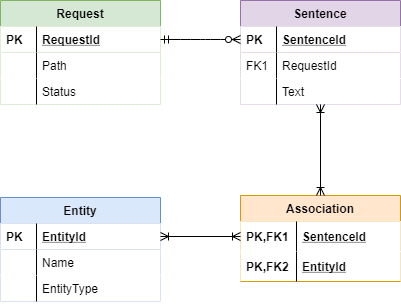

The diagram above was exported from draw.io. Its source (the exported page's mxGraphModel, read from the mxfile embedded in the PNG):
<mxGraphModel dx="1422" dy="822" grid="1" gridSize="10" guides="1" tooltips="1" connect="1" arrows="1" fold="1" page="1" pageScale="1" pageWidth="827" pageHeight="1169" math="0" shadow="0">
  <root>
    <mxCell id="WIyWlLk6GJQsqaUBKTNV-0" />
    <mxCell id="WIyWlLk6GJQsqaUBKTNV-1" parent="WIyWlLk6GJQsqaUBKTNV-0" />
    <mxCell id="zkfFHV4jXpPFQw0GAbJ--51" value="Request" style="swimlane;fontStyle=1;childLayout=stackLayout;horizontal=1;startSize=26;horizontalStack=0;resizeParent=1;resizeLast=0;collapsible=1;marginBottom=0;rounded=0;shadow=0;strokeWidth=1;fillColor=#d5e8d4;strokeColor=#82b366;" parent="WIyWlLk6GJQsqaUBKTNV-1" vertex="1">
      <mxGeometry x="160" y="120" width="160" height="104" as="geometry">
        <mxRectangle x="20" y="80" width="160" height="26" as="alternateBounds" />
      </mxGeometry>
    </mxCell>
    <mxCell id="zkfFHV4jXpPFQw0GAbJ--52" value="RequestId" style="shape=partialRectangle;top=0;left=0;right=0;bottom=1;align=left;verticalAlign=top;fillColor=#ffffff;spacingLeft=40;spacingRight=4;overflow=hidden;rotatable=0;points=[[0,0.5],[1,0.5]];portConstraint=eastwest;dropTarget=0;rounded=0;shadow=0;strokeWidth=1;fontStyle=5;strokeColor=#82B366;" parent="zkfFHV4jXpPFQw0GAbJ--51" vertex="1">
      <mxGeometry y="26" width="160" height="26" as="geometry" />
    </mxCell>
    <mxCell id="zkfFHV4jXpPFQw0GAbJ--53" value="PK" style="shape=partialRectangle;top=0;left=0;bottom=0;fillColor=none;align=left;verticalAlign=top;spacingLeft=4;spacingRight=4;overflow=hidden;rotatable=0;points=[];portConstraint=eastwest;part=1;fontStyle=1" parent="zkfFHV4jXpPFQw0GAbJ--52" vertex="1" connectable="0">
      <mxGeometry width="36" height="26" as="geometry" />
    </mxCell>
    <mxCell id="zkfFHV4jXpPFQw0GAbJ--54" value="Path" style="shape=partialRectangle;top=0;left=0;right=0;bottom=0;align=left;verticalAlign=top;fillColor=#ffffff;spacingLeft=40;spacingRight=4;overflow=hidden;rotatable=0;points=[[0,0.5],[1,0.5]];portConstraint=eastwest;dropTarget=0;rounded=0;shadow=0;strokeWidth=1;strokeColor=#000000;" parent="zkfFHV4jXpPFQw0GAbJ--51" vertex="1">
      <mxGeometry y="52" width="160" height="26" as="geometry" />
    </mxCell>
    <mxCell id="zkfFHV4jXpPFQw0GAbJ--55" value="" style="shape=partialRectangle;top=0;left=0;bottom=0;fillColor=none;align=left;verticalAlign=top;spacingLeft=4;spacingRight=4;overflow=hidden;rotatable=0;points=[];portConstraint=eastwest;part=1;" parent="zkfFHV4jXpPFQw0GAbJ--54" vertex="1" connectable="0">
      <mxGeometry width="36" height="26" as="geometry" />
    </mxCell>
    <mxCell id="T4v8qMxmKKyWMlZ7dc5X-0" value="Status" style="shape=partialRectangle;top=0;left=0;right=0;bottom=0;align=left;verticalAlign=top;fillColor=#ffffff;spacingLeft=40;spacingRight=4;overflow=hidden;rotatable=0;points=[[0,0.5],[1,0.5]];portConstraint=eastwest;dropTarget=0;rounded=0;shadow=0;strokeWidth=1;strokeColor=#000000;" vertex="1" parent="zkfFHV4jXpPFQw0GAbJ--51">
      <mxGeometry y="78" width="160" height="26" as="geometry" />
    </mxCell>
    <mxCell id="T4v8qMxmKKyWMlZ7dc5X-1" value="" style="shape=partialRectangle;top=0;left=0;bottom=0;fillColor=none;align=left;verticalAlign=top;spacingLeft=4;spacingRight=4;overflow=hidden;rotatable=0;points=[];portConstraint=eastwest;part=1;" vertex="1" connectable="0" parent="T4v8qMxmKKyWMlZ7dc5X-0">
      <mxGeometry width="36" height="26" as="geometry" />
    </mxCell>
    <mxCell id="zkfFHV4jXpPFQw0GAbJ--56" value="Sentence" style="swimlane;fontStyle=1;childLayout=stackLayout;horizontal=1;startSize=26;horizontalStack=0;resizeParent=1;resizeLast=0;collapsible=1;marginBottom=0;rounded=0;shadow=0;strokeWidth=1;fillColor=#e1d5e7;strokeColor=#9673a6;" parent="WIyWlLk6GJQsqaUBKTNV-1" vertex="1">
      <mxGeometry x="400" y="120" width="160" height="104" as="geometry">
        <mxRectangle x="260" y="80" width="160" height="26" as="alternateBounds" />
      </mxGeometry>
    </mxCell>
    <mxCell id="zkfFHV4jXpPFQw0GAbJ--57" value="SentenceId" style="shape=partialRectangle;top=0;left=0;right=0;bottom=1;align=left;verticalAlign=top;fillColor=#ffffff;spacingLeft=40;spacingRight=4;overflow=hidden;rotatable=0;points=[[0,0.5],[1,0.5]];portConstraint=eastwest;dropTarget=0;rounded=0;shadow=0;strokeWidth=1;fontStyle=5;strokeColor=#9673A6;" parent="zkfFHV4jXpPFQw0GAbJ--56" vertex="1">
      <mxGeometry y="26" width="160" height="26" as="geometry" />
    </mxCell>
    <mxCell id="zkfFHV4jXpPFQw0GAbJ--58" value="PK" style="shape=partialRectangle;top=0;left=0;bottom=0;fillColor=none;align=left;verticalAlign=top;spacingLeft=4;spacingRight=4;overflow=hidden;rotatable=0;points=[];portConstraint=eastwest;part=1;fontStyle=1" parent="zkfFHV4jXpPFQw0GAbJ--57" vertex="1" connectable="0">
      <mxGeometry width="36" height="26" as="geometry" />
    </mxCell>
    <mxCell id="zkfFHV4jXpPFQw0GAbJ--59" value="RequestId" style="shape=partialRectangle;top=0;left=0;right=0;bottom=0;align=left;verticalAlign=top;fillColor=#ffffff;spacingLeft=40;spacingRight=4;overflow=hidden;rotatable=0;points=[[0,0.5],[1,0.5]];portConstraint=eastwest;dropTarget=0;rounded=0;shadow=0;strokeWidth=1;" parent="zkfFHV4jXpPFQw0GAbJ--56" vertex="1">
      <mxGeometry y="52" width="160" height="26" as="geometry" />
    </mxCell>
    <mxCell id="zkfFHV4jXpPFQw0GAbJ--60" value="FK1" style="shape=partialRectangle;top=0;left=0;bottom=0;fillColor=none;align=left;verticalAlign=top;spacingLeft=4;spacingRight=4;overflow=hidden;rotatable=0;points=[];portConstraint=eastwest;part=1;" parent="zkfFHV4jXpPFQw0GAbJ--59" vertex="1" connectable="0">
      <mxGeometry width="36" height="26" as="geometry" />
    </mxCell>
    <mxCell id="zkfFHV4jXpPFQw0GAbJ--61" value="Text" style="shape=partialRectangle;top=0;left=0;right=0;bottom=0;align=left;verticalAlign=top;fillColor=#ffffff;spacingLeft=40;spacingRight=4;overflow=hidden;rotatable=0;points=[[0,0.5],[1,0.5]];portConstraint=eastwest;dropTarget=0;rounded=0;shadow=0;strokeWidth=1;" parent="zkfFHV4jXpPFQw0GAbJ--56" vertex="1">
      <mxGeometry y="78" width="160" height="26" as="geometry" />
    </mxCell>
    <mxCell id="zkfFHV4jXpPFQw0GAbJ--62" value="" style="shape=partialRectangle;top=0;left=0;bottom=0;fillColor=none;align=left;verticalAlign=top;spacingLeft=4;spacingRight=4;overflow=hidden;rotatable=0;points=[];portConstraint=eastwest;part=1;" parent="zkfFHV4jXpPFQw0GAbJ--61" vertex="1" connectable="0">
      <mxGeometry width="36" height="26" as="geometry" />
    </mxCell>
    <mxCell id="T4v8qMxmKKyWMlZ7dc5X-21" value="" style="edgeStyle=entityRelationEdgeStyle;fontSize=12;html=1;endArrow=ERzeroToMany;startArrow=ERmandOne;exitX=1;exitY=0.5;exitDx=0;exitDy=0;entryX=0;entryY=0.5;entryDx=0;entryDy=0;" edge="1" parent="WIyWlLk6GJQsqaUBKTNV-1" source="zkfFHV4jXpPFQw0GAbJ--52" target="zkfFHV4jXpPFQw0GAbJ--57">
      <mxGeometry width="100" height="100" relative="1" as="geometry">
        <mxPoint x="330" y="310" as="sourcePoint" />
        <mxPoint x="430" y="210" as="targetPoint" />
      </mxGeometry>
    </mxCell>
    <mxCell id="T4v8qMxmKKyWMlZ7dc5X-14" value="Association" style="swimlane;fontStyle=1;childLayout=stackLayout;horizontal=1;startSize=26;horizontalStack=0;resizeParent=1;resizeParentMax=0;resizeLast=0;collapsible=1;marginBottom=0;align=center;fontSize=12;fillColor=#ffe6cc;strokeColor=#d79b00;" vertex="1" parent="WIyWlLk6GJQsqaUBKTNV-1">
      <mxGeometry x="400" y="315" width="160" height="86" as="geometry" />
    </mxCell>
    <mxCell id="T4v8qMxmKKyWMlZ7dc5X-15" value="SentenceId" style="shape=partialRectangle;top=0;left=0;right=0;bottom=0;align=left;verticalAlign=middle;fillColor=#ffffff;spacingLeft=60;spacingRight=4;overflow=hidden;rotatable=0;points=[[0,0.5],[1,0.5]];portConstraint=eastwest;dropTarget=0;fontStyle=5;fontSize=12;" vertex="1" parent="T4v8qMxmKKyWMlZ7dc5X-14">
      <mxGeometry y="26" width="160" height="30" as="geometry" />
    </mxCell>
    <mxCell id="T4v8qMxmKKyWMlZ7dc5X-16" value="PK,FK1" style="shape=partialRectangle;fontStyle=1;top=0;left=0;bottom=0;fillColor=none;align=left;verticalAlign=middle;spacingLeft=4;spacingRight=4;overflow=hidden;rotatable=0;points=[];portConstraint=eastwest;part=1;fontSize=12;" vertex="1" connectable="0" parent="T4v8qMxmKKyWMlZ7dc5X-15">
      <mxGeometry width="56" height="30" as="geometry" />
    </mxCell>
    <mxCell id="T4v8qMxmKKyWMlZ7dc5X-17" value="EntityId" style="shape=partialRectangle;top=0;left=0;right=0;bottom=1;align=left;verticalAlign=middle;fillColor=#ffffff;spacingLeft=60;spacingRight=4;overflow=hidden;rotatable=0;points=[[0,0.5],[1,0.5]];portConstraint=eastwest;dropTarget=0;fontStyle=5;fontSize=12;strokeColor=#D79B00;" vertex="1" parent="T4v8qMxmKKyWMlZ7dc5X-14">
      <mxGeometry y="56" width="160" height="30" as="geometry" />
    </mxCell>
    <mxCell id="T4v8qMxmKKyWMlZ7dc5X-18" value="PK,FK2" style="shape=partialRectangle;fontStyle=1;top=0;left=0;bottom=0;fillColor=none;align=left;verticalAlign=middle;spacingLeft=4;spacingRight=4;overflow=hidden;rotatable=0;points=[];portConstraint=eastwest;part=1;fontSize=12;" vertex="1" connectable="0" parent="T4v8qMxmKKyWMlZ7dc5X-17">
      <mxGeometry width="56" height="30" as="geometry" />
    </mxCell>
    <mxCell id="zkfFHV4jXpPFQw0GAbJ--64" value="Entity" style="swimlane;fontStyle=1;childLayout=stackLayout;horizontal=1;startSize=26;horizontalStack=0;resizeParent=1;resizeLast=0;collapsible=1;marginBottom=0;rounded=0;shadow=0;strokeWidth=1;fillColor=#dae8fc;strokeColor=#6c8ebf;" parent="WIyWlLk6GJQsqaUBKTNV-1" vertex="1">
      <mxGeometry x="160" y="317" width="160" height="104" as="geometry">
        <mxRectangle x="260" y="270" width="160" height="26" as="alternateBounds" />
      </mxGeometry>
    </mxCell>
    <mxCell id="zkfFHV4jXpPFQw0GAbJ--65" value="EntityId" style="shape=partialRectangle;top=0;left=0;right=0;bottom=1;align=left;verticalAlign=top;fillColor=#ffffff;spacingLeft=40;spacingRight=4;overflow=hidden;rotatable=0;points=[[0,0.5],[1,0.5]];portConstraint=eastwest;dropTarget=0;rounded=0;shadow=0;strokeWidth=1;fontStyle=5;strokeColor=#6C8EBF;" parent="zkfFHV4jXpPFQw0GAbJ--64" vertex="1">
      <mxGeometry y="26" width="160" height="26" as="geometry" />
    </mxCell>
    <mxCell id="zkfFHV4jXpPFQw0GAbJ--66" value="PK" style="shape=partialRectangle;top=0;left=0;bottom=0;fillColor=none;align=left;verticalAlign=top;spacingLeft=4;spacingRight=4;overflow=hidden;rotatable=0;points=[];portConstraint=eastwest;part=1;fontStyle=1" parent="zkfFHV4jXpPFQw0GAbJ--65" vertex="1" connectable="0">
      <mxGeometry width="36" height="26" as="geometry" />
    </mxCell>
    <mxCell id="zkfFHV4jXpPFQw0GAbJ--67" value="Name" style="shape=partialRectangle;top=0;left=0;right=0;bottom=0;align=left;verticalAlign=top;fillColor=#ffffff;spacingLeft=40;spacingRight=4;overflow=hidden;rotatable=0;points=[[0,0.5],[1,0.5]];portConstraint=eastwest;dropTarget=0;rounded=0;shadow=0;strokeWidth=1;strokeColor=#000000;" parent="zkfFHV4jXpPFQw0GAbJ--64" vertex="1">
      <mxGeometry y="52" width="160" height="26" as="geometry" />
    </mxCell>
    <mxCell id="zkfFHV4jXpPFQw0GAbJ--68" value="" style="shape=partialRectangle;top=0;left=0;bottom=0;fillColor=none;align=left;verticalAlign=top;spacingLeft=4;spacingRight=4;overflow=hidden;rotatable=0;points=[];portConstraint=eastwest;part=1;" parent="zkfFHV4jXpPFQw0GAbJ--67" vertex="1" connectable="0">
      <mxGeometry width="36" height="26" as="geometry" />
    </mxCell>
    <mxCell id="zkfFHV4jXpPFQw0GAbJ--69" value="EntityType" style="shape=partialRectangle;top=0;left=0;right=0;bottom=0;align=left;verticalAlign=top;fillColor=#ffffff;spacingLeft=40;spacingRight=4;overflow=hidden;rotatable=0;points=[[0,0.5],[1,0.5]];portConstraint=eastwest;dropTarget=0;rounded=0;shadow=0;strokeWidth=1;strokeColor=#000000;" parent="zkfFHV4jXpPFQw0GAbJ--64" vertex="1">
      <mxGeometry y="78" width="160" height="26" as="geometry" />
    </mxCell>
    <mxCell id="zkfFHV4jXpPFQw0GAbJ--70" value="" style="shape=partialRectangle;top=0;left=0;bottom=0;fillColor=none;align=left;verticalAlign=top;spacingLeft=4;spacingRight=4;overflow=hidden;rotatable=0;points=[];portConstraint=eastwest;part=1;" parent="zkfFHV4jXpPFQw0GAbJ--69" vertex="1" connectable="0">
      <mxGeometry width="36" height="26" as="geometry" />
    </mxCell>
    <mxCell id="T4v8qMxmKKyWMlZ7dc5X-29" value="" style="fontSize=12;html=1;endArrow=ERoneToMany;startArrow=ERoneToMany;exitX=1;exitY=0.5;exitDx=0;exitDy=0;entryX=0;entryY=0.5;entryDx=0;entryDy=0;" edge="1" parent="WIyWlLk6GJQsqaUBKTNV-1" source="zkfFHV4jXpPFQw0GAbJ--65" target="T4v8qMxmKKyWMlZ7dc5X-15">
      <mxGeometry width="100" height="100" relative="1" as="geometry">
        <mxPoint x="310" y="437" as="sourcePoint" />
        <mxPoint x="410" y="337" as="targetPoint" />
      </mxGeometry>
    </mxCell>
    <mxCell id="T4v8qMxmKKyWMlZ7dc5X-30" value="" style="fontSize=12;html=1;endArrow=ERoneToMany;startArrow=ERoneToMany;exitX=0.5;exitY=1;exitDx=0;exitDy=0;entryX=0.5;entryY=0;entryDx=0;entryDy=0;exitPerimeter=0;" edge="1" parent="WIyWlLk6GJQsqaUBKTNV-1" source="zkfFHV4jXpPFQw0GAbJ--61" target="T4v8qMxmKKyWMlZ7dc5X-14">
      <mxGeometry width="100" height="100" relative="1" as="geometry">
        <mxPoint x="470" y="230" as="sourcePoint" />
        <mxPoint x="550" y="230" as="targetPoint" />
      </mxGeometry>
    </mxCell>
  </root>
</mxGraphModel>